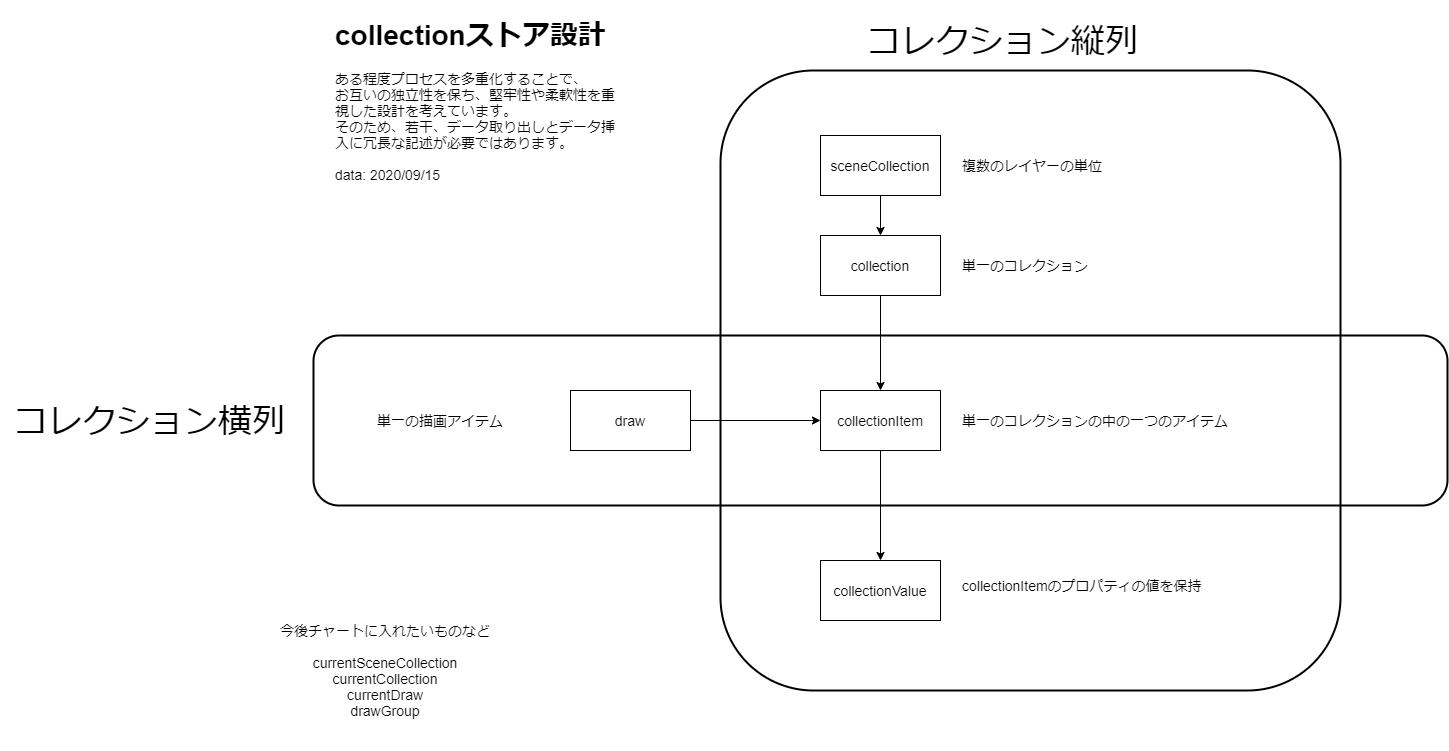

The diagram above was exported from draw.io. Its source (the exported page's mxGraphModel, read from the mxfile embedded in the PNG):
<mxGraphModel dx="1773" dy="677" grid="1" gridSize="10" guides="1" tooltips="1" connect="1" arrows="1" fold="1" page="1" pageScale="1" pageWidth="827" pageHeight="1169" math="0" shadow="0">
  <root>
    <mxCell id="0" />
    <mxCell id="1" parent="0" />
    <mxCell id="19" value="" style="rounded=1;whiteSpace=wrap;html=1;fontSize=14;align=left;fillColor=none;strokeWidth=2;" parent="1" vertex="1">
      <mxGeometry x="280" y="150" width="620" height="620" as="geometry" />
    </mxCell>
    <mxCell id="28" value="" style="rounded=1;whiteSpace=wrap;html=1;strokeWidth=2;fillColor=none;fontSize=14;align=center;" parent="1" vertex="1">
      <mxGeometry x="-127" y="415" width="1134" height="170" as="geometry" />
    </mxCell>
    <mxCell id="7" style="edgeStyle=orthogonalEdgeStyle;rounded=0;orthogonalLoop=1;jettySize=auto;html=1;entryX=0.5;entryY=0;entryDx=0;entryDy=0;fontSize=14;" parent="1" source="2" target="3" edge="1">
      <mxGeometry relative="1" as="geometry" />
    </mxCell>
    <mxCell id="2" value="sceneCollection" style="rounded=0;whiteSpace=wrap;html=1;fontSize=14;" parent="1" vertex="1">
      <mxGeometry x="380" y="215" width="120" height="60" as="geometry" />
    </mxCell>
    <mxCell id="8" value="" style="edgeStyle=orthogonalEdgeStyle;rounded=0;orthogonalLoop=1;jettySize=auto;html=1;fontSize=14;" parent="1" source="3" target="5" edge="1">
      <mxGeometry relative="1" as="geometry" />
    </mxCell>
    <mxCell id="3" value="collection" style="rounded=0;whiteSpace=wrap;html=1;fontSize=14;" parent="1" vertex="1">
      <mxGeometry x="380" y="315" width="120" height="60" as="geometry" />
    </mxCell>
    <mxCell id="9" style="edgeStyle=orthogonalEdgeStyle;rounded=0;orthogonalLoop=1;jettySize=auto;html=1;entryX=0.5;entryY=0;entryDx=0;entryDy=0;fontSize=14;" parent="1" source="5" target="6" edge="1">
      <mxGeometry relative="1" as="geometry" />
    </mxCell>
    <mxCell id="5" value="collectionItem" style="rounded=0;whiteSpace=wrap;html=1;fontSize=14;" parent="1" vertex="1">
      <mxGeometry x="380" y="470" width="120" height="60" as="geometry" />
    </mxCell>
    <mxCell id="6" value="collectionValue" style="rounded=0;whiteSpace=wrap;html=1;fontSize=14;" parent="1" vertex="1">
      <mxGeometry x="380" y="640" width="120" height="60" as="geometry" />
    </mxCell>
    <mxCell id="12" value="複数のレイヤーの単位" style="text;html=1;strokeColor=none;fillColor=none;align=left;verticalAlign=middle;whiteSpace=wrap;rounded=0;fontSize=14;labelPosition=center;verticalLabelPosition=middle;" parent="1" vertex="1">
      <mxGeometry x="520" y="215" width="330" height="60" as="geometry" />
    </mxCell>
    <mxCell id="13" value="&lt;p style=&quot;line-height: 120%&quot;&gt;&lt;/p&gt;&lt;h1&gt;collectionストア設計&lt;/h1&gt;&lt;div&gt;ある程度プロセスを多重化することで、&lt;/div&gt;&lt;div&gt;お互いの独立性を保ち、堅牢性や柔軟性を重視した設計を考えています。&lt;/div&gt;&lt;div&gt;そのため、若干、データ取り出しとデータ挿入に冗長な記述が必要ではあります。&lt;/div&gt;&lt;div&gt;&lt;br&gt;&lt;/div&gt;&lt;div&gt;data: 2020/09/15&lt;/div&gt;&lt;p&gt;&lt;/p&gt;" style="text;html=1;strokeColor=none;fillColor=none;spacing=5;spacingTop=-20;whiteSpace=wrap;overflow=hidden;rounded=0;fontSize=14;" parent="1" vertex="1">
      <mxGeometry x="-110" y="90" width="290" height="190" as="geometry" />
    </mxCell>
    <mxCell id="14" value="単一のコレクション" style="text;html=1;strokeColor=none;fillColor=none;align=left;verticalAlign=middle;whiteSpace=wrap;rounded=0;fontSize=14;labelPosition=center;verticalLabelPosition=middle;" parent="1" vertex="1">
      <mxGeometry x="520" y="315" width="330" height="60" as="geometry" />
    </mxCell>
    <mxCell id="15" value="単一のコレクションの中の一つのアイテム" style="text;html=1;strokeColor=none;fillColor=none;align=left;verticalAlign=middle;whiteSpace=wrap;rounded=0;fontSize=14;labelPosition=center;verticalLabelPosition=middle;" parent="1" vertex="1">
      <mxGeometry x="520" y="470" width="330" height="60" as="geometry" />
    </mxCell>
    <mxCell id="16" value="collectionItemのプロパティの値を保持" style="text;html=1;strokeColor=none;fillColor=none;align=left;verticalAlign=middle;whiteSpace=wrap;rounded=0;fontSize=14;labelPosition=center;verticalLabelPosition=middle;" parent="1" vertex="1">
      <mxGeometry x="520" y="635" width="330" height="60" as="geometry" />
    </mxCell>
    <mxCell id="23" value="コレクション縦列" style="text;html=1;strokeColor=none;fillColor=none;align=center;verticalAlign=middle;whiteSpace=wrap;rounded=0;fontSize=34;" parent="1" vertex="1">
      <mxGeometry x="413" y="90" width="300" height="60" as="geometry" />
    </mxCell>
    <mxCell id="30" style="edgeStyle=orthogonalEdgeStyle;rounded=0;orthogonalLoop=1;jettySize=auto;html=1;entryX=0;entryY=0.5;entryDx=0;entryDy=0;fontSize=14;" parent="1" source="25" target="5" edge="1">
      <mxGeometry relative="1" as="geometry" />
    </mxCell>
    <mxCell id="25" value="draw" style="rounded=0;whiteSpace=wrap;html=1;strokeWidth=1;fillColor=none;fontSize=14;align=center;" parent="1" vertex="1">
      <mxGeometry x="130" y="470" width="120" height="60" as="geometry" />
    </mxCell>
    <mxCell id="27" value="単一の描画アイテム" style="text;html=1;strokeColor=none;fillColor=none;align=center;verticalAlign=middle;whiteSpace=wrap;rounded=0;fontSize=14;" parent="1" vertex="1">
      <mxGeometry x="-120" y="490" width="240" height="20" as="geometry" />
    </mxCell>
    <mxCell id="31" value="コレクション横列" style="text;html=1;strokeColor=none;fillColor=none;align=center;verticalAlign=middle;whiteSpace=wrap;rounded=0;fontSize=34;" parent="1" vertex="1">
      <mxGeometry x="-440" y="470" width="300" height="60" as="geometry" />
    </mxCell>
    <mxCell id="33" value="今後チャートに入れたいものなど&lt;br&gt;&lt;br&gt;currentSceneCollection&lt;br&gt;currentCollection&lt;br&gt;currentDraw&lt;br&gt;drawGroup" style="text;html=1;strokeColor=none;fillColor=none;align=center;verticalAlign=middle;whiteSpace=wrap;rounded=0;fontSize=14;" parent="1" vertex="1">
      <mxGeometry x="-210" y="670" width="310" height="160" as="geometry" />
    </mxCell>
  </root>
</mxGraphModel>